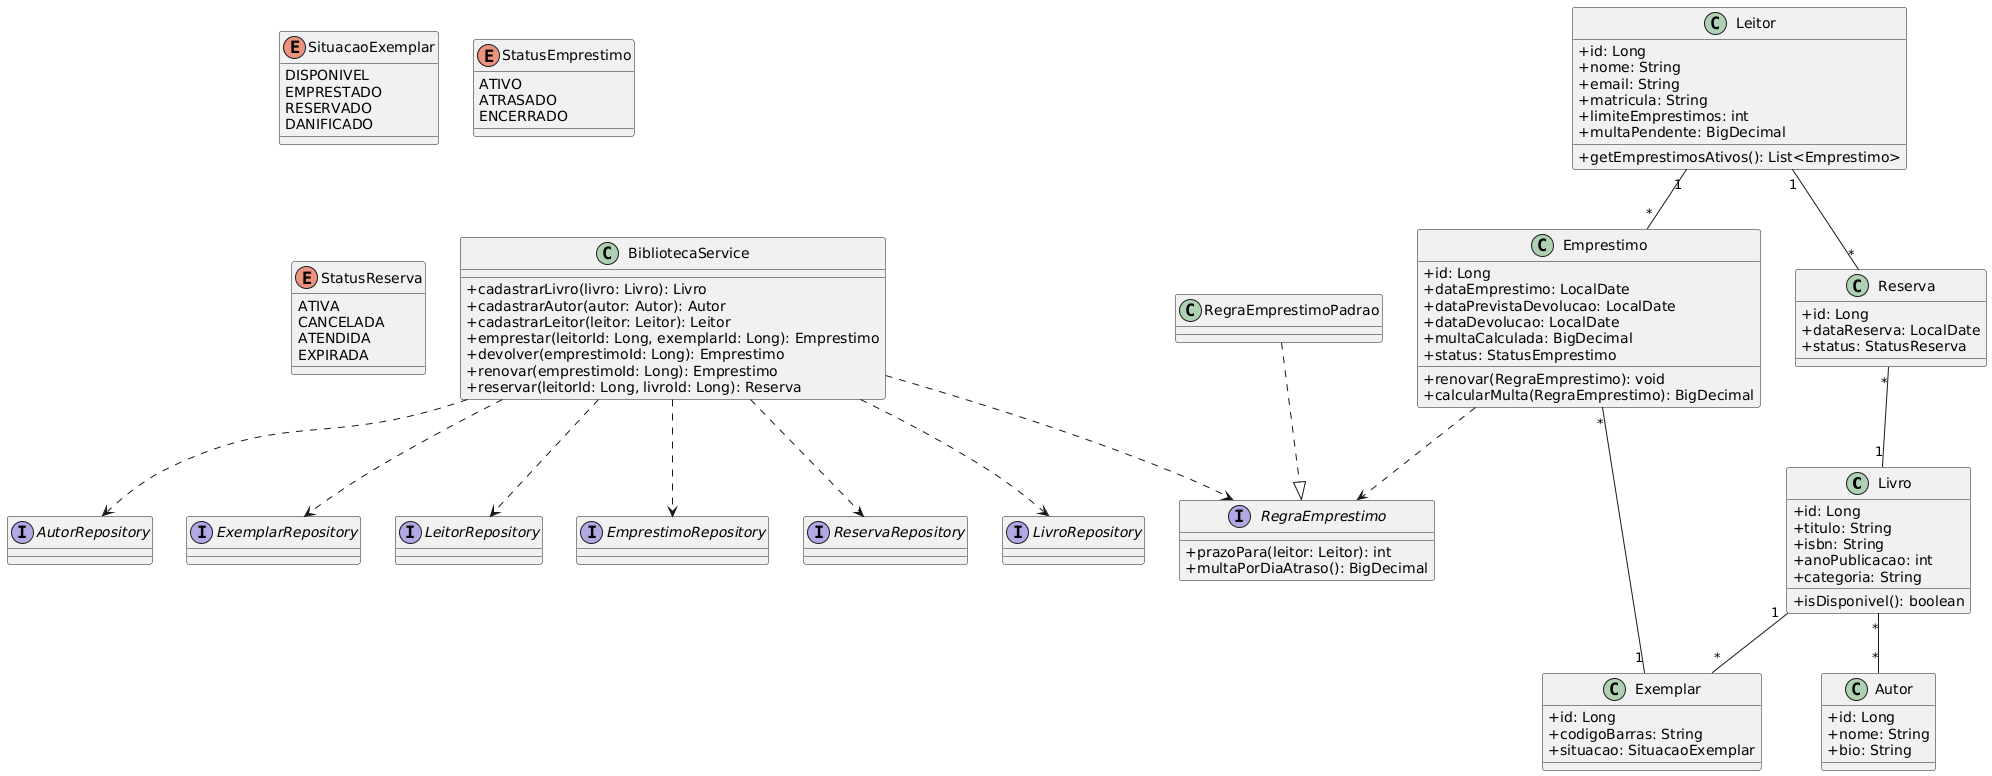

The diagram above was rendered by PlantUML. Its source (embedded in the PNG):
@startuml
skinparam classAttributeIconSize 0

' ===== Entidades de domínio =====
class Livro {
  +id: Long
  +titulo: String
  +isbn: String
  +anoPublicacao: int
  +categoria: String
  +isDisponivel(): boolean
}

class Autor {
  +id: Long
  +nome: String
  +bio: String
}

class Exemplar {
  +id: Long
  +codigoBarras: String
  +situacao: SituacaoExemplar
}

enum SituacaoExemplar {
  DISPONIVEL
  EMPRESTADO
  RESERVADO
  DANIFICADO
}

class Leitor {
  +id: Long
  +nome: String
  +email: String
  +matricula: String
  +limiteEmprestimos: int
  +multaPendente: BigDecimal
  +getEmprestimosAtivos(): List<Emprestimo>
}

class Emprestimo {
  +id: Long
  +dataEmprestimo: LocalDate
  +dataPrevistaDevolucao: LocalDate
  +dataDevolucao: LocalDate
  +multaCalculada: BigDecimal
  +status: StatusEmprestimo
  +renovar(RegraEmprestimo): void
  +calcularMulta(RegraEmprestimo): BigDecimal
}

enum StatusEmprestimo {
  ATIVO
  ATRASADO
  ENCERRADO
}

class Reserva {
  +id: Long
  +dataReserva: LocalDate
  +status: StatusReserva
}

enum StatusReserva {
  ATIVA
  CANCELADA
  ATENDIDA
  EXPIRADA
}

' ===== Regras de negócio configuráveis =====
interface RegraEmprestimo {
  +prazoPara(leitor: Leitor): int
  +multaPorDiaAtraso(): BigDecimal
}

class RegraEmprestimoPadrao

' ===== Serviços (camada de aplicação) =====
class BibliotecaService {
  +cadastrarLivro(livro: Livro): Livro
  +cadastrarAutor(autor: Autor): Autor
  +cadastrarLeitor(leitor: Leitor): Leitor
  +emprestar(leitorId: Long, exemplarId: Long): Emprestimo
  +devolver(emprestimoId: Long): Emprestimo
  +renovar(emprestimoId: Long): Emprestimo
  +reservar(leitorId: Long, livroId: Long): Reserva
}

' ===== Repositórios (persistência) =====
interface LivroRepository
interface AutorRepository
interface ExemplarRepository
interface LeitorRepository
interface EmprestimoRepository
interface ReservaRepository

' ===== Relações =====
Livro "1" -- "*" Exemplar
Livro "*" -- "*" Autor
Leitor "1" -- "*" Emprestimo
Leitor "1" -- "*" Reserva
Emprestimo "*" -- "1" Exemplar
Reserva "*" -- "1" Livro

Emprestimo ..> RegraEmprestimo
RegraEmprestimoPadrao ..|> RegraEmprestimo

BibliotecaService ..> LivroRepository
BibliotecaService ..> AutorRepository
BibliotecaService ..> ExemplarRepository
BibliotecaService ..> LeitorRepository
BibliotecaService ..> EmprestimoRepository
BibliotecaService ..> ReservaRepository
BibliotecaService ..> RegraEmprestimo
@enduml